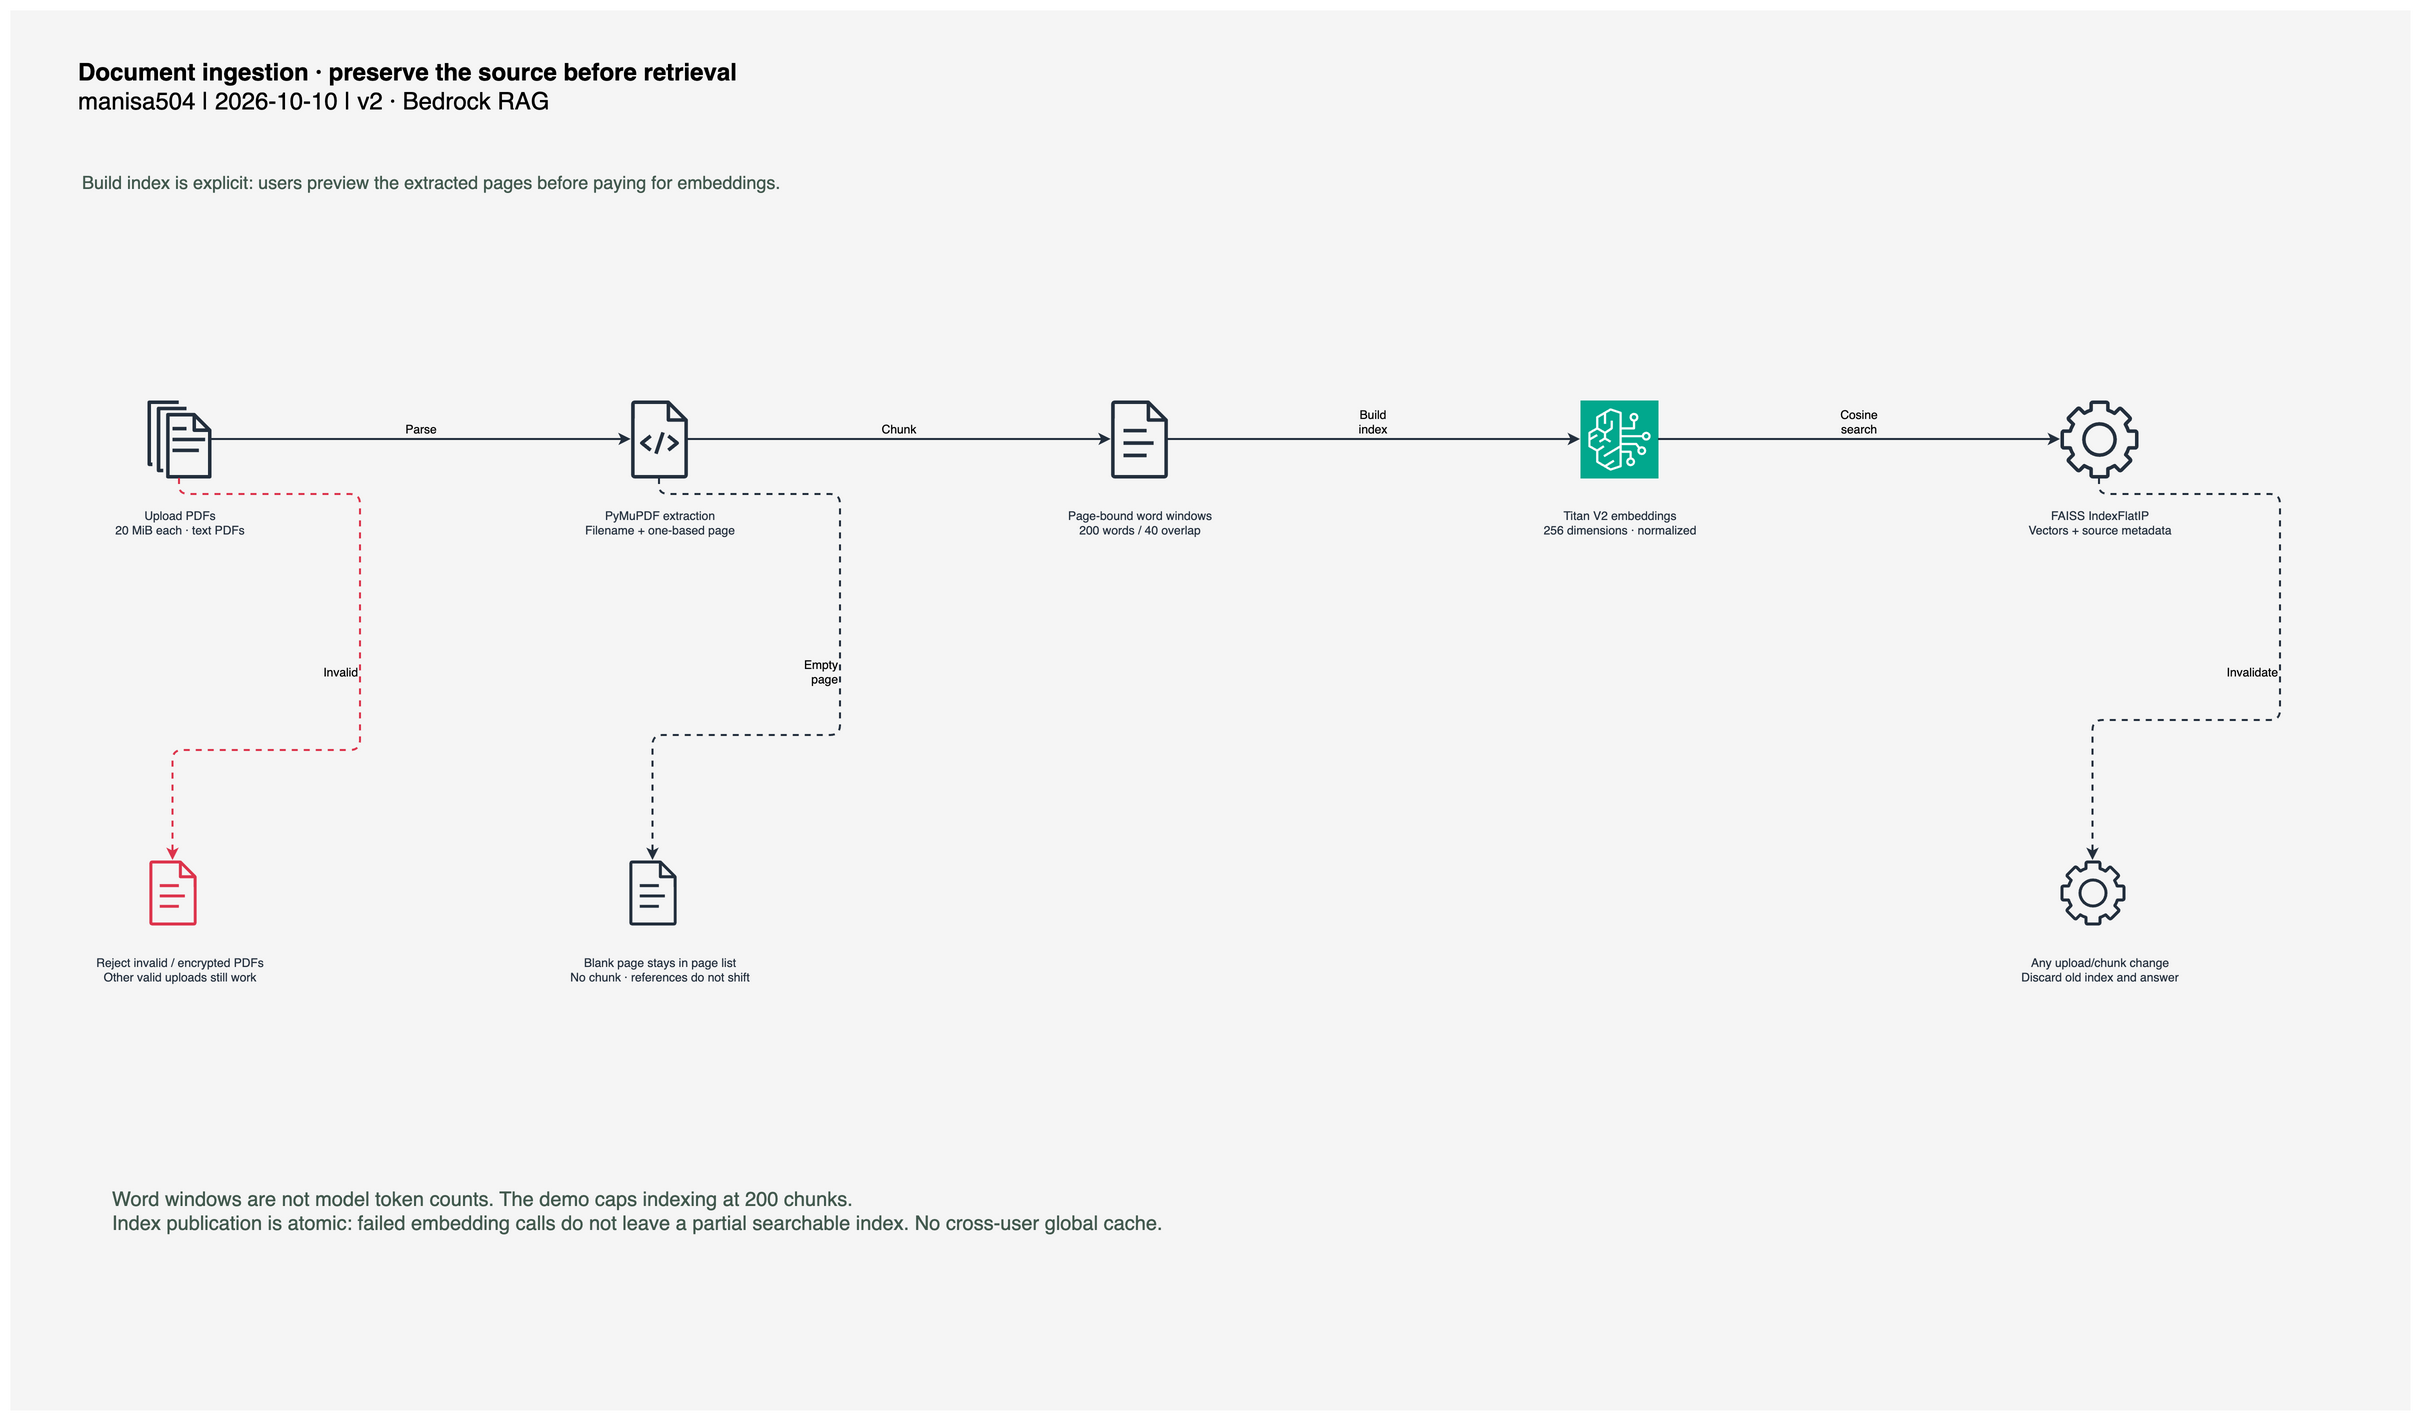

The diagram above was exported from draw.io. Its source (the exported page's mxGraphModel, read from the mxfile embedded in the PNG):
<mxGraphModel dx="2800" dy="1600" page="1" pageWidth="2400" pageHeight="1400">
  <root>
    <mxCell id="0" />
    <mxCell id="1" parent="0" />
    <mxCell id="background" value="" style="html=1;whiteSpace=wrap;sketch=0;fillColor=#F5F5F5;strokeColor=none;" vertex="1" parent="1">
      <mxGeometry as="geometry" x="0" y="0" width="2400" height="1400" />
    </mxCell>
    <mxCell id="title" value="&lt;b&gt;Document ingestion · preserve the source before retrieval&lt;/b&gt;&lt;br&gt;manisa504 | 2026-10-10 | v2 · Bedrock RAG" style="html=1;whiteSpace=wrap;sketch=0;text;align=left;verticalAlign=top;fontSize=24;spacing=8;" vertex="1" parent="1">
      <mxGeometry as="geometry" x="60" y="35" width="1600" height="100" />
    </mxCell>
    <mxCell id="subtitle" value="Build index is explicit: users preview the extracted pages before paying for embeddings." style="html=1;whiteSpace=wrap;sketch=0;text;align=left;fontSize=18;fontColor=#42594E;" vertex="1" parent="1">
      <mxGeometry as="geometry" x="70" y="155" width="2180" height="80" />
    </mxCell>
    <mxCell id="upload" value="" style="html=1;whiteSpace=wrap;sketch=0;shape=mxgraph.aws4.documents;strokeColor=none;fillColor=#232F3D;" vertex="1" parent="1">
      <mxGeometry as="geometry" x="130" y="390" width="78" height="78" />
    </mxCell>
    <mxCell id="upload-label" value="Upload PDFs&lt;br&gt;20 MiB each · text PDFs" style="html=1;whiteSpace=wrap;sketch=0;text;align=center;verticalAlign=top;fontSize=12;fontColor=#232F3D;" vertex="1" parent="1">
      <mxGeometry as="geometry" x="35" y="492" width="270" height="85" />
    </mxCell>
    <mxCell id="pages" value="" style="html=1;whiteSpace=wrap;sketch=0;shape=mxgraph.aws4.source_code;strokeColor=none;fillColor=#232F3D;" vertex="1" parent="1">
      <mxGeometry as="geometry" x="610" y="390" width="78" height="78" />
    </mxCell>
    <mxCell id="pages-label" value="PyMuPDF extraction&lt;br&gt;Filename + one-based page" style="html=1;whiteSpace=wrap;sketch=0;text;align=center;verticalAlign=top;fontSize=12;fontColor=#232F3D;" vertex="1" parent="1">
      <mxGeometry as="geometry" x="515" y="492" width="270" height="85" />
    </mxCell>
    <mxCell id="chunks" value="" style="html=1;whiteSpace=wrap;sketch=0;shape=mxgraph.aws4.document;strokeColor=none;fillColor=#232F3D;" vertex="1" parent="1">
      <mxGeometry as="geometry" x="1090" y="390" width="78" height="78" />
    </mxCell>
    <mxCell id="chunks-label" value="Page-bound word windows&lt;br&gt;200 words / 40 overlap" style="html=1;whiteSpace=wrap;sketch=0;text;align=center;verticalAlign=top;fontSize=12;fontColor=#232F3D;" vertex="1" parent="1">
      <mxGeometry as="geometry" x="995" y="492" width="270" height="85" />
    </mxCell>
    <mxCell id="embed" value="" style="html=1;whiteSpace=wrap;sketch=0;shape=mxgraph.aws4.resourceIcon;resIcon=mxgraph.aws4.bedrock;strokeColor=#ffffff;fillColor=#01A88D;" vertex="1" parent="1">
      <mxGeometry as="geometry" x="1570" y="390" width="78" height="78" />
    </mxCell>
    <mxCell id="embed-label" value="Titan V2 embeddings&lt;br&gt;256 dimensions · normalized" style="html=1;whiteSpace=wrap;sketch=0;text;align=center;verticalAlign=top;fontSize=12;fontColor=#232F3D;" vertex="1" parent="1">
      <mxGeometry as="geometry" x="1475" y="492" width="270" height="85" />
    </mxCell>
    <mxCell id="index" value="" style="html=1;whiteSpace=wrap;sketch=0;shape=mxgraph.aws4.gear;strokeColor=none;fillColor=#232F3D;" vertex="1" parent="1">
      <mxGeometry as="geometry" x="2050" y="390" width="78" height="78" />
    </mxCell>
    <mxCell id="index-label" value="FAISS IndexFlatIP&lt;br&gt;Vectors + source metadata" style="html=1;whiteSpace=wrap;sketch=0;text;align=center;verticalAlign=top;fontSize=12;fontColor=#232F3D;" vertex="1" parent="1">
      <mxGeometry as="geometry" x="1955" y="492" width="270" height="85" />
    </mxCell>
    <mxCell id="edge-1" style="html=1;whiteSpace=wrap;sketch=0;edgeStyle=orthogonalEdgeStyle;rounded=1;orthogonalLoop=1;jettySize=auto;strokeWidth=2;fontSize=12;labelBackgroundColor=#F5F5F5;exitX=1;exitY=0.5;entryX=0;entryY=0.5;verticalAlign=bottom;strokeColor=#232F3D;" edge="1" source="upload" target="pages" parent="1" value="Parse">
      <mxGeometry as="geometry" relative="1" />
    </mxCell>
    <mxCell id="edge-2" style="html=1;whiteSpace=wrap;sketch=0;edgeStyle=orthogonalEdgeStyle;rounded=1;orthogonalLoop=1;jettySize=auto;strokeWidth=2;fontSize=12;labelBackgroundColor=#F5F5F5;exitX=1;exitY=0.5;entryX=0;entryY=0.5;verticalAlign=bottom;strokeColor=#232F3D;" edge="1" source="pages" target="chunks" parent="1" value="Chunk">
      <mxGeometry as="geometry" relative="1" />
    </mxCell>
    <mxCell id="edge-3" style="html=1;whiteSpace=wrap;sketch=0;edgeStyle=orthogonalEdgeStyle;rounded=1;orthogonalLoop=1;jettySize=auto;strokeWidth=2;fontSize=12;labelBackgroundColor=#F5F5F5;exitX=1;exitY=0.5;entryX=0;entryY=0.5;verticalAlign=bottom;strokeColor=#232F3D;" edge="1" source="chunks" target="embed" parent="1" value="Build index">
      <mxGeometry as="geometry" relative="1" />
    </mxCell>
    <mxCell id="edge-4" style="html=1;whiteSpace=wrap;sketch=0;edgeStyle=orthogonalEdgeStyle;rounded=1;orthogonalLoop=1;jettySize=auto;strokeWidth=2;fontSize=12;labelBackgroundColor=#F5F5F5;exitX=1;exitY=0.5;entryX=0;entryY=0.5;verticalAlign=bottom;strokeColor=#232F3D;" edge="1" source="embed" target="index" parent="1" value="Cosine search">
      <mxGeometry as="geometry" relative="1" />
    </mxCell>
    <mxCell id="invalid" value="" style="html=1;whiteSpace=wrap;sketch=0;shape=mxgraph.aws4.document;strokeColor=none;fillColor=#DD344C;" vertex="1" parent="1">
      <mxGeometry as="geometry" x="130" y="850" width="65" height="65" />
    </mxCell>
    <mxCell id="invalid-label" value="Reject invalid / encrypted PDFs&lt;br&gt;Other valid uploads still work" style="html=1;whiteSpace=wrap;sketch=0;text;align=center;verticalAlign=top;fontSize=12;fontColor=#232F3D;" vertex="1" parent="1">
      <mxGeometry as="geometry" x="35" y="939" width="270" height="85" />
    </mxCell>
    <mxCell id="blank" value="" style="html=1;whiteSpace=wrap;sketch=0;shape=mxgraph.aws4.document;strokeColor=none;fillColor=#232F3D;" vertex="1" parent="1">
      <mxGeometry as="geometry" x="610" y="850" width="65" height="65" />
    </mxCell>
    <mxCell id="blank-label" value="Blank page stays in page list&lt;br&gt;No chunk · references do not shift" style="html=1;whiteSpace=wrap;sketch=0;text;align=center;verticalAlign=top;fontSize=12;fontColor=#232F3D;" vertex="1" parent="1">
      <mxGeometry as="geometry" x="515" y="939" width="270" height="85" />
    </mxCell>
    <mxCell id="stale" value="" style="html=1;whiteSpace=wrap;sketch=0;shape=mxgraph.aws4.gear;strokeColor=none;fillColor=#232F3D;" vertex="1" parent="1">
      <mxGeometry as="geometry" x="2050" y="850" width="65" height="65" />
    </mxCell>
    <mxCell id="stale-label" value="Any upload/chunk change&lt;br&gt;Discard old index and answer" style="html=1;whiteSpace=wrap;sketch=0;text;align=center;verticalAlign=top;fontSize=12;fontColor=#232F3D;" vertex="1" parent="1">
      <mxGeometry as="geometry" x="1955" y="939" width="270" height="85" />
    </mxCell>
    <mxCell id="edge-5" style="html=1;whiteSpace=wrap;sketch=0;edgeStyle=orthogonalEdgeStyle;rounded=1;orthogonalLoop=1;jettySize=auto;strokeWidth=2;fontSize=12;labelBackgroundColor=#F5F5F5;exitX=0.5;exitY=1;entryX=0.5;entryY=0;align=right;strokeColor=#DD344C;dashed=1;" edge="1" source="upload" target="invalid" parent="1" value="Invalid">
      <mxGeometry as="geometry" relative="1">
        <Array as="points">
          <mxPoint x="169.0" y="484" />
          <mxPoint x="350" y="484" />
          <mxPoint x="350" y="740" />
          <mxPoint x="162.5" y="740" />
        </Array>
      </mxGeometry>
    </mxCell>
    <mxCell id="edge-6" style="html=1;whiteSpace=wrap;sketch=0;edgeStyle=orthogonalEdgeStyle;rounded=1;orthogonalLoop=1;jettySize=auto;strokeWidth=2;fontSize=12;labelBackgroundColor=#F5F5F5;exitX=0.5;exitY=1;entryX=0.5;entryY=0;align=right;strokeColor=#232F3D;dashed=1;" edge="1" source="pages" target="blank" parent="1" value="Empty page">
      <mxGeometry as="geometry" relative="1">
        <Array as="points">
          <mxPoint x="649.0" y="484" />
          <mxPoint x="830" y="484" />
          <mxPoint x="830" y="725" />
          <mxPoint x="642.5" y="725" />
        </Array>
      </mxGeometry>
    </mxCell>
    <mxCell id="edge-7" style="html=1;whiteSpace=wrap;sketch=0;edgeStyle=orthogonalEdgeStyle;rounded=1;orthogonalLoop=1;jettySize=auto;strokeWidth=2;fontSize=12;labelBackgroundColor=#F5F5F5;exitX=0.5;exitY=1;entryX=0.5;entryY=0;align=right;strokeColor=#232F3D;dashed=1;" edge="1" source="index" target="stale" parent="1" value="Invalidate">
      <mxGeometry as="geometry" relative="1">
        <Array as="points">
          <mxPoint x="2089.0" y="484" />
          <mxPoint x="2270" y="484" />
          <mxPoint x="2270" y="710" />
          <mxPoint x="2082.5" y="710" />
        </Array>
      </mxGeometry>
    </mxCell>
    <mxCell id="note" value="Word windows are not model token counts. The demo caps indexing at 200 chunks.&lt;br&gt;Index publication is atomic: failed embedding calls do not leave a partial searchable index. No cross-user global cache." style="html=1;whiteSpace=wrap;sketch=0;text;align=left;verticalAlign=top;fontSize=20;fontColor=#42594E;" vertex="1" parent="1">
      <mxGeometry as="geometry" x="100" y="1170" width="2200" height="140" />
    </mxCell>
  </root>
</mxGraphModel>